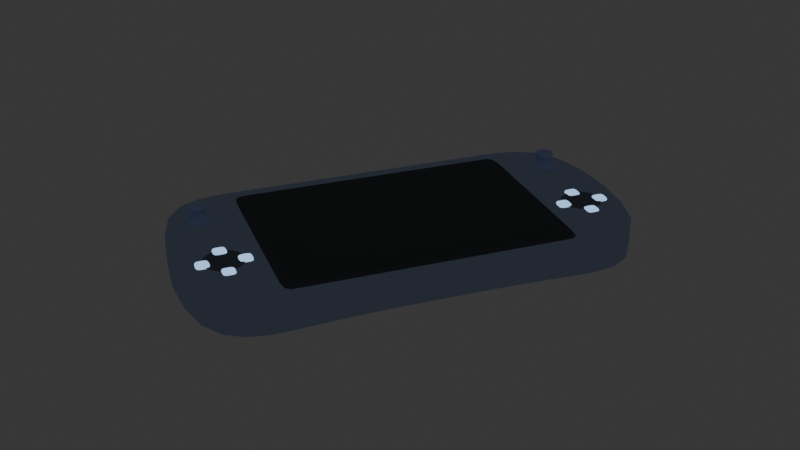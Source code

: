 # Source: gameconsole.blend  (saved by Blender 3.1.7; exported with 4.5.12 LTS)
import bpy
from mathutils import Matrix  # noqa: F401  (used for matrix-valued properties, if any)

bpy.ops.wm.read_factory_settings(use_empty=True)
scene = bpy.context.scene
scene.name = 'Scene'

# ---- collections
col_handheldgameconsole = bpy.data.collections.new('HandheldGameConsole'); scene.collection.children.link(col_handheldgameconsole)

# ---- materials (node trees are filled in below, after node groups)
mat_material_069 = bpy.data.materials.new('Material.069')
mat_material_069.use_transparent_shadow = False
mat_material_074 = bpy.data.materials.new('Material.074')
mat_material_074.use_transparent_shadow = False
mat_material_075 = bpy.data.materials.new('Material.075')
mat_material_075.use_transparent_shadow = False
mat_material_076 = bpy.data.materials.new('Material.076')
mat_material_076.use_transparent_shadow = False
mat_material_078 = bpy.data.materials.new('Material.078')
mat_material_078.use_transparent_shadow = False
mat_material_079 = bpy.data.materials.new('Material.079')
mat_material_079.use_transparent_shadow = False

# ---- material node trees
mat_material_069.use_nodes = True; mat_material_069.node_tree.nodes.clear()
_N = mat_material_069.node_tree.nodes; _L = mat_material_069.node_tree.links
n0 = _N.new('ShaderNodeOutputMaterial'); n0.name = 'Material Output'; n0.location = (300, 300)
n1 = _N.new('ShaderNodeEmission'); n1.name = 'Emission'; n1.location = (10, 300)
n1.inputs[0].default_value = (0.01521, 0.02029, 0.02843, 1.0)
_L.new(n1.outputs[0], n0.inputs[0])
n0.is_active_output = True
mat_material_074.use_nodes = True; mat_material_074.node_tree.nodes.clear()
_N = mat_material_074.node_tree.nodes; _L = mat_material_074.node_tree.links
n0 = _N.new('ShaderNodeBsdfPrincipled'); n0.name = 'Principled BSDF'; n0.location = (10, 300)
n0.distribution = 'GGX'
n0.subsurface_method = 'BURLEY'
n0.inputs[0].default_value = (0.04065, 0.04065, 0.04065, 1.0)
n0.inputs[3].default_value = 1.45
n0.inputs[8].default_value = 1.0
n0.inputs[10].default_value = 0.7992
n0.inputs[27].default_value = (0.0, 0.0, 0.0, 1.0)
n0.inputs[28].default_value = 1.0
n1 = _N.new('ShaderNodeOutputMaterial'); n1.name = 'Material Output'; n1.location = (300, 300)
_L.new(n0.outputs[0], n1.inputs[0])
n1.is_active_output = True
mat_material_075.use_nodes = True; mat_material_075.node_tree.nodes.clear()
_N = mat_material_075.node_tree.nodes; _L = mat_material_075.node_tree.links
n0 = _N.new('ShaderNodeOutputMaterial'); n0.name = 'Material Output'; n0.location = (300, 300)
n1 = _N.new('ShaderNodeEmission'); n1.name = 'Emission'; n1.location = (10, 300)
n1.inputs[0].default_value = (0.002428, 0.003035, 0.003677, 1.0)
_L.new(n1.outputs[0], n0.inputs[0])
n0.is_active_output = True
mat_material_076.use_nodes = True; mat_material_076.node_tree.nodes.clear()
_N = mat_material_076.node_tree.nodes; _L = mat_material_076.node_tree.links
n0 = _N.new('ShaderNodeOutputMaterial'); n0.name = 'Material Output'; n0.location = (300, 300)
n1 = _N.new('ShaderNodeBsdfPrincipled'); n1.name = 'Principled BSDF'; n1.location = (10, 300)
n1.distribution = 'GGX'
n1.subsurface_method = 'BURLEY'
n1.inputs[0].default_value = (0.4508, 0.6584, 1.0, 1.0)
n1.inputs[2].default_value = 1.0
n1.inputs[3].default_value = 1.45
n1.inputs[27].default_value = (0.0, 0.0, 0.0, 1.0)
n1.inputs[28].default_value = 1.0
_L.new(n1.outputs[0], n0.inputs[0])
n0.is_active_output = True
mat_material_078.use_nodes = True; mat_material_078.node_tree.nodes.clear()
_N = mat_material_078.node_tree.nodes; _L = mat_material_078.node_tree.links
n0 = _N.new('ShaderNodeOutputMaterial'); n0.name = 'Material Output'; n0.location = (300, 300)
n1 = _N.new('ShaderNodeEmission'); n1.name = 'Emission'; n1.location = (10, 300)
n1.inputs[0].default_value = (0.4508, 0.6584, 1.0, 1.0)
_L.new(n1.outputs[0], n0.inputs[0])
n0.is_active_output = True
mat_material_079.use_nodes = True; mat_material_079.node_tree.nodes.clear()
_N = mat_material_079.node_tree.nodes; _L = mat_material_079.node_tree.links
n0 = _N.new('ShaderNodeOutputMaterial'); n0.name = 'Material Output'; n0.location = (300, 300)
n1 = _N.new('ShaderNodeEmission'); n1.name = 'Emission'; n1.location = (10, 300)
n1.inputs[0].default_value = (0.005391, 0.007303, 0.009557, 1.0)
_L.new(n1.outputs[0], n0.inputs[0])
n0.is_active_output = True

# ---- world
world_world = bpy.data.worlds.new('World'); scene.world = world_world
world_world.use_nodes = True; world_world.node_tree.nodes.clear()
_N = world_world.node_tree.nodes; _L = world_world.node_tree.links
n0 = _N.new('ShaderNodeOutputWorld'); n0.name = 'World Output'; n0.location = (300, 300)
n1 = _N.new('ShaderNodeBackground'); n1.name = 'Background'; n1.location = (10, 300)
n1.inputs[0].default_value = (0.0331, 0.0331, 0.0331, 1.0)
_L.new(n1.outputs[0], n0.inputs[0])
n0.is_active_output = True
world_world.color = (0.05088, 0.05088, 0.05088)
world_world.use_sun_shadow = False
world_world.sun_shadow_jitter_overblur = 0.0

# ---- meshes
me_cube_052 = bpy.data.meshes.new('Cube.052')
me_cube_052.from_pydata([(-0.0492, -0.07148, 0.009328), (-0.05721, -0.1143, -0.00818), (-0.0492, 0.07128, 0.009328), (-0.05721, 0.1143, -0.00818), (0.03002, -0.08078, 0.009328), (0.05721, -0.1143, -0.00818), (0.01035, 0.08947, 0.009328), (0.05721, 0.1143, -0.00818), (-0.03703, 0.09974, 0.009328), (-0.03726, -0.09976, 0.009328), (-0.02224, 0.09974, 0.009328), (-0.02381, -0.09976, 0.009328), (-0.05721, -0.1143, 0.008788), (-0.05721, 0.1143, 0.008788), (0.05721, 0.1143, 0.008788), (0.05721, -0.1143, 0.008788), (-0.05721, -0.1143, -0.007401), (-0.05721, 0.1143, -0.007401), (0.05721, 0.1143, -0.007401), (0.05721, -0.1143, -0.007401), (-0.05721, 0.04571, 0.009328), (-0.05721, 0.04571, -0.006), (0.05721, 0.04571, 0.009328), (0.05721, 0.04571, -0.006), (-0.0492, 0.02845, 0.009328), (0.0492, 0.02845, 0.009328), (0.05721, 0.04571, 0.008788), (-0.05721, 0.04571, 0.008788), (0.05721, 0.04571, -0.00522), (-0.05721, 0.04571, -0.00522), (-0.05721, -0.0423, 0.009328), (0.05721, -0.0423, -0.005582), (-0.0492, -0.02651, 0.009328), (0.05721, -0.0423, 0.008788), (0.05721, -0.0423, -0.004802), (-0.05721, -0.0423, -0.005582), (0.05721, -0.0423, 0.009328), (0.0492, -0.02651, 0.009328), (-0.05721, -0.0423, 0.008788), (-0.05721, -0.0423, -0.004802), (-0.05721, 0.06286, -0.007249), (0.05721, 0.06285, 0.009328), (0.0492, 0.03916, 0.009328), (-0.05721, 0.06285, 0.008788), (-0.05721, 0.06286, -0.006469), (-0.05721, 0.06285, 0.009328), (0.05721, 0.06286, -0.007249), (-0.0492, 0.03916, 0.009328), (0.05721, 0.06285, 0.008788), (0.05721, 0.06286, -0.006469), (-0.05721, -0.0675, 0.009328), (0.05721, -0.0675, -0.007807), (-0.0492, -0.04225, 0.009328), (0.05721, -0.0675, 0.008788), (0.05721, -0.0675, -0.007027), (-0.05721, -0.0675, -0.007807), (0.05721, -0.0675, 0.009328), (0.0492, -0.04225, 0.009328), (-0.05721, -0.0675, 0.008788), (-0.05721, -0.0675, -0.007027), (0.01035, 0.0959, 0.009328), (-0.05721, 0.1143, 0.009328), (-0.05721, -0.1143, 0.009328), (0.03001, -0.1027, 0.009328), (-0.02226, 0.08583, 0.009328), (-0.03711, 0.08583, 0.009328), (-0.02357, -0.08603, 0.009328), (-0.03712, -0.08603, 0.009328), (0.05721, 0.1143, 0.009328), (0.05721, -0.1143, 0.009328), (0.0492, 0.07128, 0.009328), (0.0492, -0.07148, 0.009328), (-0.01478, 0.0959, 0.009328), (-0.01479, 0.08947, 0.009328), (0.00559, -0.1027, 0.009328), (0.005615, -0.08078, 0.009328), (0.005602, -0.09176, 0.009328), (0.03002, -0.09176, 0.009328), (0.0178, -0.1027, 0.009328), (0.01782, -0.08078, 0.009328), (0.005609, -0.08627, 0.009328), (0.03002, -0.08627, 0.009328), (0.0239, -0.1027, 0.009328), (0.01172, -0.08078, 0.009328), (0.005596, -0.09724, 0.009328), (0.03001, -0.09724, 0.009328), (0.01169, -0.1027, 0.009328), (0.02392, -0.08078, 0.009328), (0.005612, -0.08353, 0.009328), (0.03002, -0.08353, 0.009328), (0.02696, -0.1027, 0.009328), (0.008666, -0.08078, 0.009328), (0.005599, -0.0945, 0.009328), (0.03002, -0.0945, 0.009328), (0.01475, -0.1027, 0.009328), (0.02087, -0.08078, 0.009328), (0.005605, -0.08901, 0.009328), (0.03002, -0.08901, 0.009328), (0.02085, -0.1027, 0.009328), (0.01477, -0.08078, 0.009328), (0.005593, -0.09999, 0.009328), (0.03001, -0.09999, 0.009328), (0.008642, -0.1027, 0.009328), (0.02697, -0.08078, 0.009328)], [], [(44, 17, 3, 40), (17, 18, 7, 3), (54, 19, 5, 51), (19, 16, 1, 5), (51, 5, 1, 55), (52, 50, 62, 0), (42, 41, 68, 70), (69, 62, 12, 15), (56, 69, 15, 53), (61, 68, 14, 13), (45, 61, 13, 43), (15, 12, 16, 19), (53, 15, 19, 54), (13, 14, 18, 17), (43, 13, 17, 44), (38, 27, 29, 39), (48, 26, 28, 49), (30, 20, 27, 38), (41, 22, 26, 48), (37, 36, 22, 25), (47, 45, 20, 24), (46, 23, 21, 40), (49, 28, 23, 46), (39, 29, 21, 35), (59, 39, 35, 55), (57, 56, 36, 37), (50, 30, 38, 58), (58, 38, 39, 59), (26, 33, 34, 28), (22, 36, 33, 26), (24, 20, 30, 32), (23, 31, 35, 21), (28, 34, 31, 23), (18, 49, 46, 7), (7, 46, 40, 3), (2, 61, 45, 47), (68, 41, 48, 14), (14, 48, 49, 18), (27, 43, 44, 29), (20, 45, 43, 27), (25, 22, 41, 42), (29, 44, 40, 21), (12, 58, 59, 16), (62, 50, 58, 12), (71, 69, 56, 57), (16, 59, 55, 1), (33, 53, 54, 34), (36, 56, 53, 33), (32, 30, 50, 52), (31, 51, 55, 35), (34, 54, 51, 31), (10, 68, 61, 8), (9, 62, 69, 11), (65, 2, 70, 64), (66, 71, 0, 67), (8, 61, 2, 65), (67, 0, 62, 9), (73, 6, 60, 72), (6, 70, 68, 60), (63, 69, 71, 4, 89, 81, 97, 77, 93, 85, 101), (72, 10, 64, 73), (75, 66, 11, 74, 100, 84, 92, 76, 96, 80, 88), (60, 68, 10, 72), (74, 11, 69, 63, 90, 82, 98, 78, 94, 86, 102), (73, 64, 70, 6), (4, 71, 66, 75, 91, 83, 99, 79, 95, 87, 103), (75, 88, 80, 96, 76, 92, 84, 100, 74, 102, 86, 94, 78, 98, 82, 90, 63, 101, 85, 93, 77, 97, 81, 89, 4, 103, 87, 95, 79, 99, 83, 91)])
_uv = me_cube_052.uv_layers.new(name='UVMap')
_uv.uv.foreach_set('vector', [0.6195, 0.1937, 0.6195, 0.25, 0.625, 0.25, 0.625, 0.1938, 0.6195, 0.25, 0.6195, 0.5, 0.625, 0.5, 0.625, 0.25, 0.6195, 0.6988, 0.6195, 0.75, 0.625, 0.75, 0.625, 0.6988, 0.6195, 0.75, 0.6195, 1.0, 0.625, 1.0, 0.625, 0.75, 0.625, 0.6988, 0.625, 0.75, 0.875, 0.75, 0.875, 0.6988, 0.1477, 0.6922, 0.125, 0.6944, 0.125, 0.75, 0.1477, 0.7386, 0.3523, 0.5623, 0.375, 0.5599, 0.375, 0.5, 0.3523, 0.5114, 0.375, 0.75, 0.375, 1.0, 0.3788, 1.0, 0.3788, 0.75, 0.375, 0.6966, 0.375, 0.75, 0.3788, 0.75, 0.3788, 0.6988, 0.375, 0.25, 0.375, 0.5, 0.3788, 0.5, 0.3788, 0.25, 0.375, 0.1938, 0.375, 0.25, 0.3788, 0.25, 0.3788, 0.1938, 0.3788, 0.75, 0.3788, 1.0, 0.6195, 1.0, 0.6195, 0.75, 0.3788, 0.6988, 0.3788, 0.75, 0.6195, 0.75, 0.6195, 0.6988, 0.3788, 0.25, 0.3788, 0.5, 0.6195, 0.5, 0.6195, 0.25, 0.3788, 0.1938, 0.3788, 0.25, 0.6195, 0.25, 0.6195, 0.1937, 0.3788, 0.07875, 0.3788, 0.175, 0.6195, 0.175, 0.6195, 0.07875, 0.3788, 0.5562, 0.3788, 0.575, 0.6195, 0.575, 0.6195, 0.5562, 0.375, 0.07875, 0.375, 0.175, 0.3788, 0.175, 0.3788, 0.07875, 0.375, 0.5599, 0.375, 0.575, 0.3788, 0.575, 0.3788, 0.5562, 0.3522, 0.667, 0.375, 0.6712, 0.375, 0.575, 0.3523, 0.5796, 0.1477, 0.5623, 0.125, 0.5635, 0.125, 0.575, 0.1477, 0.5796, 0.625, 0.5563, 0.625, 0.575, 0.875, 0.575, 0.875, 0.5562, 0.6195, 0.5562, 0.6195, 0.575, 0.625, 0.575, 0.625, 0.5563, 0.6195, 0.07875, 0.6195, 0.175, 0.625, 0.175, 0.625, 0.07875, 0.6195, 0.05119, 0.6195, 0.07875, 0.625, 0.07875, 0.625, 0.05119, 0.3523, 0.6922, 0.375, 0.6966, 0.375, 0.6712, 0.3522, 0.667, 0.375, 0.05119, 0.375, 0.07875, 0.3788, 0.07875, 0.3788, 0.05119, 0.3788, 0.05119, 0.3788, 0.07875, 0.6195, 0.07875, 0.6195, 0.05119, 0.3788, 0.575, 0.3788, 0.6712, 0.6195, 0.6712, 0.6195, 0.575, 0.375, 0.575, 0.375, 0.6712, 0.3788, 0.6712, 0.3788, 0.575, 0.1477, 0.5796, 0.125, 0.575, 0.125, 0.6712, 0.1477, 0.667, 0.625, 0.575, 0.625, 0.6712, 0.875, 0.6712, 0.875, 0.575, 0.6195, 0.575, 0.6195, 0.6712, 0.625, 0.6712, 0.625, 0.575, 0.6195, 0.5, 0.6195, 0.5562, 0.625, 0.5563, 0.625, 0.5, 0.625, 0.5, 0.625, 0.5563, 0.875, 0.5562, 0.875, 0.5, 0.1477, 0.5114, 0.125, 0.5, 0.125, 0.5635, 0.1477, 0.5623, 0.375, 0.5, 0.375, 0.5599, 0.3788, 0.5562, 0.3788, 0.5, 0.3788, 0.5, 0.3788, 0.5562, 0.6195, 0.5562, 0.6195, 0.5, 0.3788, 0.175, 0.3788, 0.1938, 0.6195, 0.1937, 0.6195, 0.175, 0.375, 0.175, 0.375, 0.1938, 0.3788, 0.1938, 0.3788, 0.175, 0.3523, 0.5796, 0.375, 0.575, 0.375, 0.5599, 0.3523, 0.5623, 0.6195, 0.175, 0.6195, 0.1937, 0.625, 0.1938, 0.625, 0.175, 0.3788, 0.0, 0.3788, 0.05119, 0.6195, 0.05119, 0.6195, 0.0, 0.375, 0.0, 0.375, 0.05119, 0.3788, 0.05119, 0.3788, 0.0, 0.3522, 0.7386, 0.375, 0.75, 0.375, 0.6966, 0.3523, 0.6922, 0.6195, 0.0, 0.6195, 0.05119, 0.625, 0.05119, 0.625, 0.0, 0.3788, 0.6712, 0.3788, 0.6988, 0.6195, 0.6988, 0.6195, 0.6712, 0.375, 0.6712, 0.375, 0.6966, 0.3788, 0.6988, 0.3788, 0.6712, 0.1477, 0.667, 0.125, 0.6712, 0.125, 0.6944, 0.1477, 0.6922, 0.625, 0.6712, 0.625, 0.6988, 0.875, 0.6988, 0.875, 0.6712, 0.6195, 0.6712, 0.6195, 0.6988, 0.625, 0.6988, 0.625, 0.6712, 0.1987, 0.5039, 0.375, 0.5, 0.125, 0.5, 0.1645, 0.5039, 0.1646, 0.7461, 0.125, 0.75, 0.375, 0.75, 0.1987, 0.7461, 0.1715, 0.5075, 0.1477, 0.5114, 0.3523, 0.5114, 0.2029, 0.5075, 0.2029, 0.7425, 0.3522, 0.7386, 0.1477, 0.7386, 0.1715, 0.7425, 0.1645, 0.5039, 0.125, 0.5, 0.1477, 0.5114, 0.1715, 0.5075, 0.1715, 0.7425, 0.1477, 0.7386, 0.125, 0.75, 0.1646, 0.7461, 0.2171, 0.5059, 0.2685, 0.5072, 0.2737, 0.5042, 0.2167, 0.5055, 0.2685, 0.5072, 0.3523, 0.5114, 0.375, 0.5, 0.2737, 0.5042, 0.3035, 0.7458, 0.375, 0.75, 0.3522, 0.7386, 0.3005, 0.7427, 0.3009, 0.7431, 0.3013, 0.7435, 0.3016, 0.7439, 0.302, 0.7443, 0.3024, 0.7447, 0.3028, 0.7451, 0.3031, 0.7455, 0.2167, 0.5055, 0.1987, 0.5039, 0.2029, 0.5075, 0.2171, 0.5059, 0.2513, 0.7432, 0.2029, 0.7425, 0.1987, 0.7461, 0.2547, 0.7453, 0.2542, 0.7451, 0.2538, 0.7448, 0.2534, 0.7445, 0.253, 0.7443, 0.2526, 0.744, 0.2521, 0.7438, 0.2517, 0.7435, 0.2737, 0.5042, 0.375, 0.5, 0.1987, 0.5039, 0.2167, 0.5055, 0.2547, 0.7453, 0.1987, 0.7461, 0.375, 0.75, 0.3035, 0.7458, 0.2974, 0.7458, 0.2913, 0.7457, 0.2852, 0.7457, 0.2791, 0.7456, 0.273, 0.7455, 0.2669, 0.7455, 0.2608, 0.7454, 0.2171, 0.5059, 0.2029, 0.5075, 0.3523, 0.5114, 0.2685, 0.5072, 0.3005, 0.7427, 0.3522, 0.7386, 0.2029, 0.7425, 0.2513, 0.7432, 0.2574, 0.7432, 0.2636, 0.7431, 0.2697, 0.743, 0.2759, 0.743, 0.282, 0.7429, 0.2882, 0.7428, 0.2943, 0.7428, 0.2513, 0.7432, 0.2517, 0.7435, 0.2521, 0.7438, 0.2526, 0.744, 0.253, 0.7443, 0.2534, 0.7445, 0.2538, 0.7448, 0.2542, 0.7451, 0.2547, 0.7453, 0.2608, 0.7454, 0.2669, 0.7455, 0.273, 0.7455, 0.2791, 0.7456, 0.2852, 0.7457, 0.2913, 0.7457, 0.2974, 0.7458, 0.3035, 0.7458, 0.3031, 0.7455, 0.3028, 0.7451, 0.3024, 0.7447, 0.302, 0.7443, 0.3016, 0.7439, 0.3013, 0.7435, 0.3009, 0.7431, 0.3005, 0.7427, 0.2943, 0.7428, 0.2882, 0.7428, 0.282, 0.7429, 0.2759, 0.743, 0.2697, 0.743, 0.2636, 0.7431, 0.2574, 0.7432])
me_cube_052.materials.append(mat_material_069)
me_cube_052.use_remesh_fix_poles = True
me_cube_052.use_remesh_preserve_attributes = False
me_cube_052.use_mirror_vertex_groups = False
me_cube_052.update()
me_cube_053 = bpy.data.meshes.new('Cube.053')
me_cube_053.from_pydata([(-0.0492, -0.07147, 0.003919), (-0.0492, 0.07129, 0.003919), (0.0492, -0.07147, 0.003919), (0.0492, 0.07129, 0.003919), (0.0492, 0.07129, 0.003919), (-0.0492, 0.07129, 0.003919), (-0.0492, -0.07147, 0.003919), (0.0492, -0.07147, 0.003919), (-0.04436, 0.06645, 0.003919), (-0.04436, 0.02846, 0.003919), (0.04436, -0.0265, 0.003919), (0.04436, 0.02846, 0.003919), (-0.04436, -0.0265, 0.003919), (0.04436, -0.06663, 0.003919), (0.04436, 0.06645, 0.003919), (-0.04436, -0.06663, 0.003919), (-0.04436, 0.06645, 0.003919), (0.04436, 0.06645, 0.003919), (0.04436, -0.06663, 0.003919), (-0.04436, -0.06663, 0.003919)], [], [(6, 7, 2, 0), (16, 17, 11, 9), (9, 11, 10, 12), (1, 3, 4, 5), (19, 18, 13, 15), (8, 14, 17, 16), (12, 10, 18, 19)])
_uv = me_cube_053.uv_layers.new(name='UVMap')
_uv.uv.foreach_set('vector', [0.1477, 0.7386, 0.3523, 0.7386, 0.3523, 0.7386, 0.1477, 0.7386, 0.1578, 0.5191, 0.3422, 0.5191, 0.3422, 0.5796, 0.1578, 0.5796, 0.1578, 0.5796, 0.3422, 0.5796, 0.3422, 0.667, 0.1578, 0.667, 0.1477, 0.5114, 0.3523, 0.5114, 0.3523, 0.5114, 0.1477, 0.5114, 0.1578, 0.7309, 0.3422, 0.7309, 0.3422, 0.7309, 0.1578, 0.7309, 0.1578, 0.5191, 0.3422, 0.5191, 0.3422, 0.5191, 0.1578, 0.5191, 0.1578, 0.667, 0.3422, 0.667, 0.3422, 0.7309, 0.1578, 0.7309])
me_cube_053.materials.append(mat_material_074)
me_cube_053.use_remesh_fix_poles = True
me_cube_053.use_remesh_preserve_attributes = False
me_cube_053.use_mirror_vertex_groups = False
me_cube_053.update()
me_cube_054 = bpy.data.meshes.new('Cube.054')
me_cube_054.from_pydata([(-0.0492, 0.02846, 0.003919), (0.0492, 0.02846, 0.003919), (-0.0492, -0.0265, 0.003919), (0.0492, -0.0265, 0.003919), (0.0492, 0.07129, 0.003919), (-0.0492, 0.07129, 0.003919), (-0.0492, -0.07147, 0.003919), (0.0492, -0.07147, 0.003919), (-0.04436, 0.06645, 0.003919), (-0.04436, 0.02846, 0.003919), (0.04436, -0.0265, 0.003919), (0.04436, 0.02846, 0.003919), (-0.04436, -0.0265, 0.003919), (0.04436, -0.06663, 0.003919), (0.04436, 0.06645, 0.003919), (-0.04436, -0.06663, 0.003919), (-0.04436, 0.06645, 0.003919), (-0.0492, 0.07129, 0.003919), (0.04436, 0.06645, 0.003919), (0.0492, 0.07129, 0.003919), (0.04436, -0.06663, 0.003919), (0.0492, -0.07147, 0.003919), (-0.04436, -0.06663, 0.003919), (-0.0492, -0.07147, 0.003919)], [], [(16, 9, 0, 17), (10, 11, 1, 3), (9, 12, 2, 0), (20, 10, 3, 21), (18, 14, 4, 19), (14, 8, 5, 4), (22, 15, 6, 23), (15, 13, 7, 6), (8, 16, 17, 5), (11, 18, 19, 1), (13, 20, 21, 7), (12, 22, 23, 2)])
_uv = me_cube_054.uv_layers.new(name='UVMap')
_uv.uv.foreach_set('vector', [0.1578, 0.5191, 0.1578, 0.5796, 0.1477, 0.5796, 0.1477, 0.5114, 0.3422, 0.667, 0.3422, 0.5796, 0.3523, 0.5796, 0.3523, 0.667, 0.1578, 0.5796, 0.1578, 0.667, 0.1477, 0.667, 0.1477, 0.5796, 0.3422, 0.7309, 0.3422, 0.667, 0.3523, 0.667, 0.3523, 0.7386, 0.3422, 0.5191, 0.3422, 0.5191, 0.3523, 0.5114, 0.3523, 0.5114, 0.3422, 0.5191, 0.1578, 0.5191, 0.1477, 0.5114, 0.3523, 0.5114, 0.1578, 0.7309, 0.1578, 0.7309, 0.1477, 0.7386, 0.1477, 0.7386, 0.1578, 0.7309, 0.3422, 0.7309, 0.3523, 0.7386, 0.1477, 0.7386, 0.1578, 0.5191, 0.1578, 0.5191, 0.1477, 0.5114, 0.1477, 0.5114, 0.3422, 0.5796, 0.3422, 0.5191, 0.3523, 0.5114, 0.3523, 0.5796, 0.3422, 0.7309, 0.3422, 0.7309, 0.3523, 0.7386, 0.3523, 0.7386, 0.1578, 0.667, 0.1578, 0.7309, 0.1477, 0.7386, 0.1477, 0.667])
me_cube_054.materials.append(mat_material_075)
me_cube_054.use_remesh_fix_poles = True
me_cube_054.use_remesh_preserve_attributes = False
me_cube_054.use_mirror_vertex_groups = False
me_cube_054.update()
me_cube_055 = bpy.data.meshes.new('Cube.055')
me_cube_055.from_pydata([(-0.03786, 0.1004, 0.008895), (-0.03785, -0.1004, 0.008895), (-0.0223, 0.1004, 0.008895), (-0.0223, -0.1004, 0.008895), (-0.0223, 0.08513, 0.008895), (-0.03786, 0.08513, 0.008895), (-0.0223, -0.08534, 0.008895), (-0.03785, -0.08534, 0.008895), (-0.03786, 0.1004, 0.008895), (-0.03785, -0.1004, 0.008895), (-0.0223, 0.1004, 0.008895), (-0.0223, -0.1004, 0.008895), (-0.0223, 0.08513, 0.008895), (-0.03786, 0.08513, 0.008895), (-0.0223, -0.08534, 0.008895), (-0.03785, -0.08534, 0.008895), (-0.03786, 0.1004, 0.02057), (-0.03785, -0.1004, 0.02057), (-0.0223, 0.1004, 0.02057), (-0.0223, -0.1004, 0.02057), (-0.0223, 0.08513, 0.02057), (-0.03786, 0.08513, 0.02057), (-0.0223, -0.08534, 0.02057), (-0.03785, -0.08534, 0.02057), (-0.02721, -0.09591, 0.01555), (-0.02705, -0.08987, 0.01555), (-0.03359, -0.08987, 0.01555), (-0.03382, -0.09591, 0.01555), (-0.03359, 0.08972, 0.01555), (-0.02705, 0.08972, 0.01555), (-0.02705, 0.09584, 0.01555), (-0.03361, 0.09584, 0.01555), (-0.02721, -0.09591, 0.01587), (-0.03359, -0.08987, 0.01587), (-0.02705, -0.08987, 0.01587), (-0.03382, -0.09591, 0.01587), (-0.03359, 0.08972, 0.01587), (-0.03361, 0.09584, 0.01587), (-0.02705, 0.08972, 0.01587), (-0.02705, 0.09584, 0.01587), (-0.0223, 0.08529, 0.01222), (-0.0223, 0.1003, 0.01222), (-0.03786, 0.08529, 0.01222), (-0.03786, 0.1003, 0.01222), (-0.0223, -0.0855, 0.01222), (-0.03785, -0.1003, 0.01222), (-0.0223, -0.1003, 0.01222), (-0.03785, -0.0855, 0.01222)], [], [(3, 11, 9, 1), (1, 9, 15, 7), (34, 22, 19, 32), (38, 20, 21, 36), (2, 10, 12, 4), (5, 13, 8, 0), (7, 15, 14, 6), (4, 12, 13, 5), (0, 8, 10, 2), (6, 14, 11, 3), (20, 18, 16, 21), (23, 17, 19, 22), (35, 17, 23, 33), (32, 19, 17, 35), (33, 23, 22, 34), (39, 18, 20, 38), (36, 21, 16, 37), (37, 16, 18, 39), (47, 26, 25, 44), (46, 24, 27, 45), (45, 27, 26, 47), (44, 25, 24, 46), (43, 31, 30, 41), (42, 28, 31, 43), (41, 30, 29, 40), (40, 29, 28, 42), (26, 33, 34, 25), (24, 32, 35, 27), (27, 35, 33, 26), (25, 34, 32, 24), (31, 37, 39, 30), (28, 36, 37, 31), (30, 39, 38, 29), (29, 38, 36, 28), (12, 40, 42, 13), (10, 41, 40, 12), (13, 42, 43, 8), (8, 43, 41, 10), (14, 44, 46, 11), (9, 45, 47, 15), (11, 46, 45, 9), (15, 47, 44, 14), (15, 14, 11, 9), (12, 13, 8, 10)])
me_cube_055.polygons.foreach_set('use_smooth', [0, 0, 0, 0, 0, 0, 0, 0, 0, 0, 1, 1, 0, 0, 0, 0, 0, 0, 0, 0, 0, 0, 0, 0, 0, 0, 0, 0, 0, 0, 0, 0, 0, 0, 0, 0, 0, 0, 0, 0, 0, 0, 0, 0])
_uv = me_cube_055.uv_layers.new(name='UVMap')
_uv.uv.foreach_set('vector', [0.1987, 0.7461, 0.1987, 0.7461, 0.1646, 0.7461, 0.1646, 0.7461, 0.1646, 0.7461, 0.1646, 0.7461, 0.1715, 0.7425, 0.1715, 0.7425, 0.2029, 0.7425, 0.2029, 0.7425, 0.1987, 0.7461, 0.1987, 0.7461, 0.2029, 0.5075, 0.2029, 0.5075, 0.1715, 0.5075, 0.1715, 0.5075, 0.1987, 0.5039, 0.1987, 0.5039, 0.2029, 0.5075, 0.2029, 0.5075, 0.1715, 0.5075, 0.1715, 0.5075, 0.1645, 0.5039, 0.1645, 0.5039, 0.1715, 0.7425, 0.1715, 0.7425, 0.2029, 0.7425, 0.2029, 0.7425, 0.2029, 0.5075, 0.2029, 0.5075, 0.1715, 0.5075, 0.1715, 0.5075, 0.1645, 0.5039, 0.1645, 0.5039, 0.1987, 0.5039, 0.1987, 0.5039, 0.2029, 0.7425, 0.2029, 0.7425, 0.1987, 0.7461, 0.1987, 0.7461, 0.2029, 0.5075, 0.1987, 0.5039, 0.1645, 0.5039, 0.1715, 0.5075, 0.1715, 0.7425, 0.1646, 0.7461, 0.1987, 0.7461, 0.2029, 0.7425, 0.1646, 0.7461, 0.1646, 0.7461, 0.1715, 0.7425, 0.1715, 0.7425, 0.1987, 0.7461, 0.1987, 0.7461, 0.1646, 0.7461, 0.1646, 0.7461, 0.1715, 0.7425, 0.1715, 0.7425, 0.2029, 0.7425, 0.2029, 0.7425, 0.1987, 0.5039, 0.1987, 0.5039, 0.2029, 0.5075, 0.2029, 0.5075, 0.1715, 0.5075, 0.1715, 0.5075, 0.1645, 0.5039, 0.1645, 0.5039, 0.1645, 0.5039, 0.1645, 0.5039, 0.1987, 0.5039, 0.1987, 0.5039, 0.1715, 0.7425, 0.1715, 0.7425, 0.2029, 0.7425, 0.2029, 0.7425, 0.1987, 0.7461, 0.1987, 0.7461, 0.1646, 0.7461, 0.1646, 0.7461, 0.1646, 0.7461, 0.1646, 0.7461, 0.1715, 0.7425, 0.1715, 0.7425, 0.2029, 0.7425, 0.2029, 0.7425, 0.1987, 0.7461, 0.1987, 0.7461, 0.1645, 0.5039, 0.1645, 0.5039, 0.1987, 0.5039, 0.1987, 0.5039, 0.1715, 0.5075, 0.1715, 0.5075, 0.1645, 0.5039, 0.1645, 0.5039, 0.1987, 0.5039, 0.1987, 0.5039, 0.2029, 0.5075, 0.2029, 0.5075, 0.2029, 0.5075, 0.2029, 0.5075, 0.1715, 0.5075, 0.1715, 0.5075, 0.1715, 0.7425, 0.1715, 0.7425, 0.2029, 0.7425, 0.2029, 0.7425, 0.1987, 0.7461, 0.1987, 0.7461, 0.1646, 0.7461, 0.1646, 0.7461, 0.1646, 0.7461, 0.1646, 0.7461, 0.1715, 0.7425, 0.1715, 0.7425, 0.2029, 0.7425, 0.2029, 0.7425, 0.1987, 0.7461, 0.1987, 0.7461, 0.1645, 0.5039, 0.1645, 0.5039, 0.1987, 0.5039, 0.1987, 0.5039, 0.1715, 0.5075, 0.1715, 0.5075, 0.1645, 0.5039, 0.1645, 0.5039, 0.1987, 0.5039, 0.1987, 0.5039, 0.2029, 0.5075, 0.2029, 0.5075, 0.2029, 0.5075, 0.2029, 0.5075, 0.1715, 0.5075, 0.1715, 0.5075, 0.2029, 0.5075, 0.2029, 0.5075, 0.1715, 0.5075, 0.1715, 0.5075, 0.1987, 0.5039, 0.1987, 0.5039, 0.2029, 0.5075, 0.2029, 0.5075, 0.1715, 0.5075, 0.1715, 0.5075, 0.1645, 0.5039, 0.1645, 0.5039, 0.1645, 0.5039, 0.1645, 0.5039, 0.1987, 0.5039, 0.1987, 0.5039, 0.2029, 0.7425, 0.2029, 0.7425, 0.1987, 0.7461, 0.1987, 0.7461, 0.1646, 0.7461, 0.1646, 0.7461, 0.1715, 0.7425, 0.1715, 0.7425, 0.1987, 0.7461, 0.1987, 0.7461, 0.1646, 0.7461, 0.1646, 0.7461, 0.1715, 0.7425, 0.1715, 0.7425, 0.2029, 0.7425, 0.2029, 0.7425, 0.0, 0.0, 0.0, 0.0, 0.0, 0.0, 0.0, 0.0, 0.0, 0.0, 0.0, 0.0, 0.0, 0.0, 0.0, 0.0])
me_cube_055.materials.append(mat_material_076)
me_cube_055.use_remesh_fix_poles = True
me_cube_055.use_remesh_preserve_attributes = False
me_cube_055.use_mirror_vertex_groups = False
me_cube_055.update()
me_cube_058 = bpy.data.meshes.new('Cube.058')
me_cube_058.from_pydata([(-0.01259, 1.451e-09, -0.0005339), (0.01427, 1.451e-09, -0.0005339), (0.0008282, -0.01328, -0.0005339), (0.0008504, 0.01328, -0.0005339), (0.007553, 1.451e-09, -0.0005339), (-0.005875, 1.451e-09, -0.0005339), (0.0008337, -0.00664, -0.0005339), (0.0008447, 0.00664, -0.0005339), (-0.01259, -0.00332, -0.0005339), (0.01427, -0.00332, -0.0005339), (-0.00253, -0.01328, -0.0005339), (0.004207, 0.01328, -0.0005339), (0.01091, 1.451e-09, -0.0005339), (0.0008309, -0.009959, -0.0005339), (-0.01259, 0.00332, -0.0005339), (0.01427, 0.00332, -0.0005339), (0.004186, -0.01328, -0.0005339), (-0.002506, 0.01328, -0.0005339), (-0.009232, 1.451e-09, -0.0005339), (0.0008475, 0.009959, -0.0005339), (-0.002512, 0.00664, -0.0005339), (-0.005872, 0.00332, -0.0005339), (-0.002524, -0.00664, -0.0005339), (-0.005878, -0.00332, -0.0005339), (0.004191, -0.00664, -0.0005339), (0.007551, -0.00332, -0.0005339), (0.004202, 0.00664, -0.0005339), (0.007556, 0.00332, -0.0005339), (0.004204, 0.009959, -0.0005339), (0.01091, 0.00332, -0.0005339), (0.004188, -0.009959, -0.0005339), (-0.009235, -0.00332, -0.0005339), (-0.002527, -0.009959, -0.0005339), (-0.009229, 0.00332, -0.0005339), (-0.002509, 0.009959, -0.0005339), (0.01091, -0.00332, -0.0005339), (-0.01259, 1.451e-09, 0.0008899), (0.01427, 1.451e-09, 0.0008899), (0.0008282, -0.01328, 0.0008899), (0.0008504, 0.01328, 0.0008899), (0.007553, 1.451e-09, 0.0008899), (-0.005875, 1.451e-09, 0.0008899), (0.0008337, -0.00664, 0.0008899), (0.0008447, 0.00664, 0.0008899), (-0.01259, -0.00332, 0.0008899), (0.01427, -0.00332, 0.0008899), (-0.00253, -0.01328, 0.0008899), (0.004207, 0.01328, 0.0008899), (0.01091, 1.451e-09, 0.0008899), (0.0008309, -0.009959, 0.0008899), (-0.01259, 0.00332, 0.0008899), (0.01427, 0.00332, 0.0008899), (0.004186, -0.01328, 0.0008899), (-0.002506, 0.01328, 0.0008899), (-0.009232, 1.451e-09, 0.0008899), (0.0008475, 0.009959, 0.0008899), (-0.002512, 0.00664, 0.0008899), (-0.005872, 0.00332, 0.0008899), (-0.002524, -0.00664, 0.0008899), (-0.005878, -0.00332, 0.0008899), (0.004191, -0.00664, 0.0008899), (0.007551, -0.00332, 0.0008899), (0.004202, 0.00664, 0.0008899), (0.007556, 0.00332, 0.0008899), (0.004204, 0.009959, 0.0008899), (0.01091, 0.00332, 0.0008899), (0.004188, -0.009959, 0.0008899), (-0.009235, -0.00332, 0.0008899), (-0.002527, -0.009959, 0.0008899), (-0.009229, 0.00332, 0.0008899), (-0.002509, 0.009959, 0.0008899), (0.01091, -0.00332, 0.0008899), (0.0008447, 0.00664, -0.0005339), (0.004202, 0.00664, -0.0005339), (0.004204, 0.009959, -0.0005339), (0.004207, 0.01328, -0.0005339), (-0.002509, 0.009959, -0.0005339), (-0.002512, 0.00664, -0.0005339), (0.0008504, 0.01328, -0.0005339), (-0.002506, 0.01328, -0.0005339), (-0.005875, 1.451e-09, -0.0005339), (-0.005872, 0.00332, -0.0005339), (-0.009229, 0.00332, -0.0005339), (-0.01259, 0.00332, -0.0005339), (-0.01259, 1.451e-09, -0.0005339), (-0.01259, -0.00332, -0.0005339), (-0.009235, -0.00332, -0.0005339), (-0.005878, -0.00332, -0.0005339), (0.0008337, -0.00664, -0.0005339), (-0.002524, -0.00664, -0.0005339), (-0.002527, -0.009959, -0.0005339), (-0.00253, -0.01328, -0.0005339), (0.0008282, -0.01328, -0.0005339), (0.004186, -0.01328, -0.0005339), (0.004188, -0.009959, -0.0005339), (0.004191, -0.00664, -0.0005339)], [], [(35, 9, 1, 12), (34, 19, 3, 17), (32, 13, 6, 22), (31, 23, 5, 18), (7, 26, 28, 19), (19, 28, 11, 3), (12, 1, 15, 29), (4, 12, 29, 27), (2, 16, 30, 13), (13, 30, 24, 6), (8, 31, 18, 0), (10, 2, 13, 32), (18, 5, 21, 33), (0, 18, 33, 14), (20, 7, 19, 34), (25, 35, 12, 4), (71, 48, 37, 45), (70, 53, 39, 55), (68, 58, 42, 49), (67, 54, 41, 59), (43, 55, 64, 62), (55, 39, 47, 64), (48, 65, 51, 37), (40, 63, 65, 48), (38, 49, 66, 52), (49, 42, 60, 66), (44, 36, 54, 67), (46, 68, 49, 38), (54, 69, 57, 41), (36, 50, 69, 54), (56, 70, 55, 43), (61, 40, 48, 71), (25, 4, 40, 61), (81, 80, 41, 57), (73, 72, 43, 62), (89, 88, 42, 58), (91, 90, 68, 46), (4, 27, 63, 40), (90, 89, 58, 68), (74, 73, 62, 64), (82, 81, 57, 69), (75, 74, 64, 47), (83, 82, 69, 50), (85, 84, 36, 44), (29, 15, 51, 65), (84, 83, 50, 36), (1, 9, 45, 37), (27, 29, 65, 63), (15, 1, 37, 51), (92, 91, 46, 38), (93, 92, 38, 52), (77, 76, 70, 56), (78, 75, 47, 39), (79, 78, 39, 53), (76, 79, 53, 70), (94, 93, 52, 66), (9, 35, 71, 45), (95, 94, 66, 60), (35, 25, 61, 71), (87, 86, 67, 59), (80, 87, 59, 41), (86, 85, 44, 67), (88, 95, 60, 42), (72, 77, 56, 43), (7, 20, 77, 72), (34, 17, 79, 76), (17, 3, 78, 79), (3, 11, 75, 78), (20, 34, 76, 77), (11, 28, 74, 75), (28, 26, 73, 74), (26, 7, 72, 73), (31, 8, 85, 86), (5, 23, 87, 80), (23, 31, 86, 87), (0, 14, 83, 84), (8, 0, 84, 85), (14, 33, 82, 83), (33, 21, 81, 82), (21, 5, 80, 81), (6, 24, 95, 88), (24, 30, 94, 95), (30, 16, 93, 94), (16, 2, 92, 93), (2, 10, 91, 92), (32, 22, 89, 90), (10, 32, 90, 91), (22, 6, 88, 89)])
_uv = me_cube_058.uv_layers.new(name='UVMap')
_uv.uv.foreach_set('vector', [0.2963, 0.7446, 0.3024, 0.7447, 0.302, 0.7443, 0.2959, 0.7443, 0.2702, 0.7433, 0.2763, 0.7433, 0.2759, 0.743, 0.2697, 0.743, 0.2726, 0.7452, 0.2787, 0.7453, 0.2783, 0.7449, 0.2722, 0.7449, 0.2595, 0.7446, 0.2656, 0.7446, 0.2652, 0.7443, 0.2591, 0.7443, 0.2767, 0.7436, 0.2828, 0.7436, 0.2824, 0.7432, 0.2763, 0.7433, 0.2763, 0.7433, 0.2824, 0.7432, 0.282, 0.7429, 0.2759, 0.743, 0.2959, 0.7443, 0.302, 0.7443, 0.3016, 0.7439, 0.2955, 0.7439, 0.2897, 0.7443, 0.2959, 0.7443, 0.2955, 0.7439, 0.2894, 0.7439, 0.2791, 0.7456, 0.2852, 0.7457, 0.2848, 0.7453, 0.2787, 0.7453, 0.2787, 0.7453, 0.2848, 0.7453, 0.2844, 0.745, 0.2783, 0.7449, 0.2534, 0.7445, 0.2595, 0.7446, 0.2591, 0.7443, 0.253, 0.7443, 0.273, 0.7455, 0.2791, 0.7456, 0.2787, 0.7453, 0.2726, 0.7452, 0.2591, 0.7443, 0.2652, 0.7443, 0.2648, 0.744, 0.2587, 0.744, 0.253, 0.7443, 0.2591, 0.7443, 0.2587, 0.744, 0.2526, 0.744, 0.2706, 0.7437, 0.2767, 0.7436, 0.2763, 0.7433, 0.2702, 0.7433, 0.2901, 0.7446, 0.2963, 0.7446, 0.2959, 0.7443, 0.2897, 0.7443, 0.2963, 0.7446, 0.2959, 0.7443, 0.302, 0.7443, 0.3024, 0.7447, 0.2702, 0.7433, 0.2697, 0.743, 0.2759, 0.743, 0.2763, 0.7433, 0.2726, 0.7452, 0.2722, 0.7449, 0.2783, 0.7449, 0.2787, 0.7453, 0.2595, 0.7446, 0.2591, 0.7443, 0.2652, 0.7443, 0.2656, 0.7446, 0.2767, 0.7436, 0.2763, 0.7433, 0.2824, 0.7432, 0.2828, 0.7436, 0.2763, 0.7433, 0.2759, 0.743, 0.282, 0.7429, 0.2824, 0.7432, 0.2959, 0.7443, 0.2955, 0.7439, 0.3016, 0.7439, 0.302, 0.7443, 0.2897, 0.7443, 0.2894, 0.7439, 0.2955, 0.7439, 0.2959, 0.7443, 0.2791, 0.7456, 0.2787, 0.7453, 0.2848, 0.7453, 0.2852, 0.7457, 0.2787, 0.7453, 0.2783, 0.7449, 0.2844, 0.745, 0.2848, 0.7453, 0.2534, 0.7445, 0.253, 0.7443, 0.2591, 0.7443, 0.2595, 0.7446, 0.273, 0.7455, 0.2726, 0.7452, 0.2787, 0.7453, 0.2791, 0.7456, 0.2591, 0.7443, 0.2587, 0.744, 0.2648, 0.744, 0.2652, 0.7443, 0.253, 0.7443, 0.2526, 0.744, 0.2587, 0.744, 0.2591, 0.7443, 0.2706, 0.7437, 0.2702, 0.7433, 0.2763, 0.7433, 0.2767, 0.7436, 0.2901, 0.7446, 0.2897, 0.7443, 0.2959, 0.7443, 0.2963, 0.7446, 0.2901, 0.7446, 0.2897, 0.7443, 0.2897, 0.7443, 0.2901, 0.7446, 0.2648, 0.744, 0.2652, 0.7443, 0.2652, 0.7443, 0.2648, 0.744, 0.2828, 0.7436, 0.2767, 0.7436, 0.2767, 0.7436, 0.2828, 0.7436, 0.2722, 0.7449, 0.2783, 0.7449, 0.2783, 0.7449, 0.2722, 0.7449, 0.273, 0.7455, 0.2726, 0.7452, 0.2726, 0.7452, 0.273, 0.7455, 0.2897, 0.7443, 0.2894, 0.7439, 0.2894, 0.7439, 0.2897, 0.7443, 0.2726, 0.7452, 0.2722, 0.7449, 0.2722, 0.7449, 0.2726, 0.7452, 0.2824, 0.7432, 0.2828, 0.7436, 0.2828, 0.7436, 0.2824, 0.7432, 0.2587, 0.744, 0.2648, 0.744, 0.2648, 0.744, 0.2587, 0.744, 0.282, 0.7429, 0.2824, 0.7432, 0.2824, 0.7432, 0.282, 0.7429, 0.2526, 0.744, 0.2587, 0.744, 0.2587, 0.744, 0.2526, 0.744, 0.2534, 0.7445, 0.253, 0.7443, 0.253, 0.7443, 0.2534, 0.7445, 0.2955, 0.7439, 0.3016, 0.7439, 0.3016, 0.7439, 0.2955, 0.7439, 0.253, 0.7443, 0.2526, 0.744, 0.2526, 0.744, 0.253, 0.7443, 0.302, 0.7443, 0.3024, 0.7447, 0.3024, 0.7447, 0.302, 0.7443, 0.2894, 0.7439, 0.2955, 0.7439, 0.2955, 0.7439, 0.2894, 0.7439, 0.3016, 0.7439, 0.302, 0.7443, 0.302, 0.7443, 0.3016, 0.7439, 0.2791, 0.7456, 0.273, 0.7455, 0.273, 0.7455, 0.2791, 0.7456, 0.2852, 0.7457, 0.2791, 0.7456, 0.2791, 0.7456, 0.2852, 0.7457, 0.2706, 0.7437, 0.2702, 0.7433, 0.2702, 0.7433, 0.2706, 0.7437, 0.2759, 0.743, 0.282, 0.7429, 0.282, 0.7429, 0.2759, 0.743, 0.2697, 0.743, 0.2759, 0.743, 0.2759, 0.743, 0.2697, 0.743, 0.2702, 0.7433, 0.2697, 0.743, 0.2697, 0.743, 0.2702, 0.7433, 0.2848, 0.7453, 0.2852, 0.7457, 0.2852, 0.7457, 0.2848, 0.7453, 0.3024, 0.7447, 0.2963, 0.7446, 0.2963, 0.7446, 0.3024, 0.7447, 0.2844, 0.745, 0.2848, 0.7453, 0.2848, 0.7453, 0.2844, 0.745, 0.2963, 0.7446, 0.2901, 0.7446, 0.2901, 0.7446, 0.2963, 0.7446, 0.2656, 0.7446, 0.2595, 0.7446, 0.2595, 0.7446, 0.2656, 0.7446, 0.2652, 0.7443, 0.2656, 0.7446, 0.2656, 0.7446, 0.2652, 0.7443, 0.2595, 0.7446, 0.2534, 0.7445, 0.2534, 0.7445, 0.2595, 0.7446, 0.2783, 0.7449, 0.2844, 0.745, 0.2844, 0.745, 0.2783, 0.7449, 0.2767, 0.7436, 0.2706, 0.7437, 0.2706, 0.7437, 0.2767, 0.7436, 0.2767, 0.7436, 0.2706, 0.7437, 0.2706, 0.7437, 0.2767, 0.7436, 0.2702, 0.7433, 0.2697, 0.743, 0.2697, 0.743, 0.2702, 0.7433, 0.2697, 0.743, 0.2759, 0.743, 0.2759, 0.743, 0.2697, 0.743, 0.2759, 0.743, 0.282, 0.7429, 0.282, 0.7429, 0.2759, 0.743, 0.2706, 0.7437, 0.2702, 0.7433, 0.2702, 0.7433, 0.2706, 0.7437, 0.282, 0.7429, 0.2824, 0.7432, 0.2824, 0.7432, 0.282, 0.7429, 0.2824, 0.7432, 0.2828, 0.7436, 0.2828, 0.7436, 0.2824, 0.7432, 0.2828, 0.7436, 0.2767, 0.7436, 0.2767, 0.7436, 0.2828, 0.7436, 0.2595, 0.7446, 0.2534, 0.7445, 0.2534, 0.7445, 0.2595, 0.7446, 0.2652, 0.7443, 0.2656, 0.7446, 0.2656, 0.7446, 0.2652, 0.7443, 0.2656, 0.7446, 0.2595, 0.7446, 0.2595, 0.7446, 0.2656, 0.7446, 0.253, 0.7443, 0.2526, 0.744, 0.2526, 0.744, 0.253, 0.7443, 0.2534, 0.7445, 0.253, 0.7443, 0.253, 0.7443, 0.2534, 0.7445, 0.2526, 0.744, 0.2587, 0.744, 0.2587, 0.744, 0.2526, 0.744, 0.2587, 0.744, 0.2648, 0.744, 0.2648, 0.744, 0.2587, 0.744, 0.2648, 0.744, 0.2652, 0.7443, 0.2652, 0.7443, 0.2648, 0.744, 0.2783, 0.7449, 0.2844, 0.745, 0.2844, 0.745, 0.2783, 0.7449, 0.2844, 0.745, 0.2848, 0.7453, 0.2848, 0.7453, 0.2844, 0.745, 0.2848, 0.7453, 0.2852, 0.7457, 0.2852, 0.7457, 0.2848, 0.7453, 0.2852, 0.7457, 0.2791, 0.7456, 0.2791, 0.7456, 0.2852, 0.7457, 0.2791, 0.7456, 0.273, 0.7455, 0.273, 0.7455, 0.2791, 0.7456, 0.2726, 0.7452, 0.2722, 0.7449, 0.2722, 0.7449, 0.2726, 0.7452, 0.273, 0.7455, 0.2726, 0.7452, 0.2726, 0.7452, 0.273, 0.7455, 0.2722, 0.7449, 0.2783, 0.7449, 0.2783, 0.7449, 0.2722, 0.7449])
me_cube_058.materials.append(mat_material_078)
me_cube_058.use_remesh_fix_poles = True
me_cube_058.use_remesh_preserve_attributes = False
me_cube_058.use_mirror_vertex_groups = False
me_cube_058.update()
me_cube_059 = bpy.data.meshes.new('Cube.059')
me_cube_059.from_pydata([(-0.01144, 0.0, -0.0004854), (0.01297, 0.0, -0.0004854), (0.0007529, -0.01207, -0.0004854), (0.0007731, 0.01207, -0.0004854), (0.006867, 0.0, -0.0004854), (-0.005341, 0.0, -0.0004854), (0.0007579, -0.006036, -0.0004854), (0.0007679, 0.006036, -0.0004854), (-0.01145, -0.003018, -0.0004854), (0.01297, -0.003018, -0.0004854), (-0.0023, -0.01207, -0.0004854), (0.003824, 0.01207, -0.0004854), (0.009919, 0.0, -0.0004854), (0.0007554, -0.009054, -0.0004854), (-0.01144, 0.003018, -0.0004854), (0.01297, 0.003018, -0.0004854), (0.003805, -0.01207, -0.0004854), (-0.002278, 0.01207, -0.0004854), (-0.008393, 0.0, -0.0004854), (0.0007704, 0.009054, -0.0004854), (-0.002284, 0.006036, -0.0004854), (-0.005338, 0.003018, -0.0004854), (-0.002294, -0.006036, -0.0004854), (-0.005344, -0.003018, -0.0004854), (0.00381, -0.006036, -0.0004854), (0.006864, -0.003018, -0.0004854), (0.00382, 0.006036, -0.0004854), (0.006869, 0.003018, -0.0004854), (0.003822, 0.009054, -0.0004854), (0.009921, 0.003018, -0.0004854), (0.003808, -0.009054, -0.0004854), (-0.008396, -0.003018, -0.0004854), (-0.002297, -0.009054, -0.0004854), (-0.00839, 0.003018, -0.0004854), (-0.002281, 0.009054, -0.0004854), (0.009916, -0.003018, -0.0004854), (-0.01144, 0.0, 0.000809), (0.01297, 0.0, 0.000809), (0.0007529, -0.01207, 0.000809), (0.0007731, 0.01207, 0.000809), (0.006867, 0.0, 0.000809), (-0.005341, 0.0, 0.000809), (0.0007579, -0.006036, 0.000809), (0.0007679, 0.006036, 0.000809), (-0.01145, -0.003018, 0.000809), (0.01297, -0.003018, 0.000809), (-0.0023, -0.01207, 0.000809), (0.003824, 0.01207, 0.000809), (0.009919, 0.0, 0.000809), (0.0007554, -0.009054, 0.000809), (-0.01144, 0.003018, 0.000809), (0.01297, 0.003018, 0.000809), (0.003805, -0.01207, 0.000809), (-0.002278, 0.01207, 0.000809), (-0.008393, 0.0, 0.000809), (0.0007704, 0.009054, 0.000809), (-0.002284, 0.006036, 0.000809), (-0.005338, 0.003018, 0.000809), (-0.002294, -0.006036, 0.000809), (-0.005344, -0.003018, 0.000809), (0.00381, -0.006036, 0.000809), (0.006864, -0.003018, 0.000809), (0.00382, 0.006036, 0.000809), (0.006869, 0.003018, 0.000809), (0.003822, 0.009054, 0.000809), (0.009921, 0.003018, 0.000809), (0.003808, -0.009054, 0.000809), (-0.008396, -0.003018, 0.000809), (-0.002297, -0.009054, 0.000809), (-0.00839, 0.003018, 0.000809), (-0.002281, 0.009054, 0.000809), (0.009916, -0.003018, 0.000809), (0.0007679, 0.006036, -0.0004854), (0.00382, 0.006036, -0.0004854), (0.003822, 0.009054, -0.0004854), (0.003824, 0.01207, -0.0004854), (-0.002281, 0.009054, -0.0004854), (-0.002284, 0.006036, -0.0004854), (0.0007731, 0.01207, -0.0004854), (-0.002278, 0.01207, -0.0004854), (-0.005341, 0.0, -0.0004854), (-0.005338, 0.003018, -0.0004854), (-0.00839, 0.003018, -0.0004854), (-0.01144, 0.003018, -0.0004854), (-0.01144, 0.0, -0.0004854), (-0.01145, -0.003018, -0.0004854), (-0.008396, -0.003018, -0.0004854), (-0.005344, -0.003018, -0.0004854), (0.0007579, -0.006036, -0.0004854), (-0.002294, -0.006036, -0.0004854), (-0.002297, -0.009054, -0.0004854), (-0.0023, -0.01207, -0.0004854), (0.0007529, -0.01207, -0.0004854), (0.003805, -0.01207, -0.0004854), (0.003808, -0.009054, -0.0004854), (0.00381, -0.006036, -0.0004854)], [], [(35, 9, 1, 12), (34, 19, 3, 17), (32, 13, 6, 22), (31, 23, 5, 18), (7, 26, 28, 19), (19, 28, 11, 3), (12, 1, 15, 29), (4, 12, 29, 27), (2, 16, 30, 13), (13, 30, 24, 6), (8, 31, 18, 0), (10, 2, 13, 32), (18, 5, 21, 33), (0, 18, 33, 14), (20, 7, 19, 34), (25, 35, 12, 4), (71, 48, 37, 45), (70, 53, 39, 55), (68, 58, 42, 49), (67, 54, 41, 59), (43, 55, 64, 62), (55, 39, 47, 64), (48, 65, 51, 37), (40, 63, 65, 48), (38, 49, 66, 52), (49, 42, 60, 66), (44, 36, 54, 67), (46, 68, 49, 38), (54, 69, 57, 41), (36, 50, 69, 54), (56, 70, 55, 43), (61, 40, 48, 71), (25, 4, 40, 61), (81, 80, 41, 57), (73, 72, 43, 62), (89, 88, 42, 58), (91, 90, 68, 46), (4, 27, 63, 40), (90, 89, 58, 68), (74, 73, 62, 64), (82, 81, 57, 69), (75, 74, 64, 47), (83, 82, 69, 50), (85, 84, 36, 44), (29, 15, 51, 65), (84, 83, 50, 36), (1, 9, 45, 37), (27, 29, 65, 63), (15, 1, 37, 51), (92, 91, 46, 38), (93, 92, 38, 52), (77, 76, 70, 56), (78, 75, 47, 39), (79, 78, 39, 53), (76, 79, 53, 70), (94, 93, 52, 66), (9, 35, 71, 45), (95, 94, 66, 60), (35, 25, 61, 71), (87, 86, 67, 59), (80, 87, 59, 41), (86, 85, 44, 67), (88, 95, 60, 42), (72, 77, 56, 43), (7, 20, 77, 72), (34, 17, 79, 76), (17, 3, 78, 79), (3, 11, 75, 78), (20, 34, 76, 77), (11, 28, 74, 75), (28, 26, 73, 74), (26, 7, 72, 73), (31, 8, 85, 86), (5, 23, 87, 80), (23, 31, 86, 87), (0, 14, 83, 84), (8, 0, 84, 85), (14, 33, 82, 83), (33, 21, 81, 82), (21, 5, 80, 81), (6, 24, 95, 88), (24, 30, 94, 95), (30, 16, 93, 94), (16, 2, 92, 93), (2, 10, 91, 92), (32, 22, 89, 90), (10, 32, 90, 91), (22, 6, 88, 89)])
_uv = me_cube_059.uv_layers.new(name='UVMap')
_uv.uv.foreach_set('vector', [0.2963, 0.7446, 0.3024, 0.7447, 0.302, 0.7443, 0.2959, 0.7443, 0.2702, 0.7433, 0.2763, 0.7433, 0.2759, 0.743, 0.2697, 0.743, 0.2726, 0.7452, 0.2787, 0.7453, 0.2783, 0.7449, 0.2722, 0.7449, 0.2595, 0.7446, 0.2656, 0.7446, 0.2652, 0.7443, 0.2591, 0.7443, 0.2767, 0.7436, 0.2828, 0.7436, 0.2824, 0.7432, 0.2763, 0.7433, 0.2763, 0.7433, 0.2824, 0.7432, 0.282, 0.7429, 0.2759, 0.743, 0.2959, 0.7443, 0.302, 0.7443, 0.3016, 0.7439, 0.2955, 0.7439, 0.2897, 0.7443, 0.2959, 0.7443, 0.2955, 0.7439, 0.2894, 0.7439, 0.2791, 0.7456, 0.2852, 0.7457, 0.2848, 0.7453, 0.2787, 0.7453, 0.2787, 0.7453, 0.2848, 0.7453, 0.2844, 0.745, 0.2783, 0.7449, 0.2534, 0.7445, 0.2595, 0.7446, 0.2591, 0.7443, 0.253, 0.7443, 0.273, 0.7455, 0.2791, 0.7456, 0.2787, 0.7453, 0.2726, 0.7452, 0.2591, 0.7443, 0.2652, 0.7443, 0.2648, 0.744, 0.2587, 0.744, 0.253, 0.7443, 0.2591, 0.7443, 0.2587, 0.744, 0.2526, 0.744, 0.2706, 0.7437, 0.2767, 0.7436, 0.2763, 0.7433, 0.2702, 0.7433, 0.2901, 0.7446, 0.2963, 0.7446, 0.2959, 0.7443, 0.2897, 0.7443, 0.2963, 0.7446, 0.2959, 0.7443, 0.302, 0.7443, 0.3024, 0.7447, 0.2702, 0.7433, 0.2697, 0.743, 0.2759, 0.743, 0.2763, 0.7433, 0.2726, 0.7452, 0.2722, 0.7449, 0.2783, 0.7449, 0.2787, 0.7453, 0.2595, 0.7446, 0.2591, 0.7443, 0.2652, 0.7443, 0.2656, 0.7446, 0.2767, 0.7436, 0.2763, 0.7433, 0.2824, 0.7432, 0.2828, 0.7436, 0.2763, 0.7433, 0.2759, 0.743, 0.282, 0.7429, 0.2824, 0.7432, 0.2959, 0.7443, 0.2955, 0.7439, 0.3016, 0.7439, 0.302, 0.7443, 0.2897, 0.7443, 0.2894, 0.7439, 0.2955, 0.7439, 0.2959, 0.7443, 0.2791, 0.7456, 0.2787, 0.7453, 0.2848, 0.7453, 0.2852, 0.7457, 0.2787, 0.7453, 0.2783, 0.7449, 0.2844, 0.745, 0.2848, 0.7453, 0.2534, 0.7445, 0.253, 0.7443, 0.2591, 0.7443, 0.2595, 0.7446, 0.273, 0.7455, 0.2726, 0.7452, 0.2787, 0.7453, 0.2791, 0.7456, 0.2591, 0.7443, 0.2587, 0.744, 0.2648, 0.744, 0.2652, 0.7443, 0.253, 0.7443, 0.2526, 0.744, 0.2587, 0.744, 0.2591, 0.7443, 0.2706, 0.7437, 0.2702, 0.7433, 0.2763, 0.7433, 0.2767, 0.7436, 0.2901, 0.7446, 0.2897, 0.7443, 0.2959, 0.7443, 0.2963, 0.7446, 0.2901, 0.7446, 0.2897, 0.7443, 0.2897, 0.7443, 0.2901, 0.7446, 0.2648, 0.744, 0.2652, 0.7443, 0.2652, 0.7443, 0.2648, 0.744, 0.2828, 0.7436, 0.2767, 0.7436, 0.2767, 0.7436, 0.2828, 0.7436, 0.2722, 0.7449, 0.2783, 0.7449, 0.2783, 0.7449, 0.2722, 0.7449, 0.273, 0.7455, 0.2726, 0.7452, 0.2726, 0.7452, 0.273, 0.7455, 0.2897, 0.7443, 0.2894, 0.7439, 0.2894, 0.7439, 0.2897, 0.7443, 0.2726, 0.7452, 0.2722, 0.7449, 0.2722, 0.7449, 0.2726, 0.7452, 0.2824, 0.7432, 0.2828, 0.7436, 0.2828, 0.7436, 0.2824, 0.7432, 0.2587, 0.744, 0.2648, 0.744, 0.2648, 0.744, 0.2587, 0.744, 0.282, 0.7429, 0.2824, 0.7432, 0.2824, 0.7432, 0.282, 0.7429, 0.2526, 0.744, 0.2587, 0.744, 0.2587, 0.744, 0.2526, 0.744, 0.2534, 0.7445, 0.253, 0.7443, 0.253, 0.7443, 0.2534, 0.7445, 0.2955, 0.7439, 0.3016, 0.7439, 0.3016, 0.7439, 0.2955, 0.7439, 0.253, 0.7443, 0.2526, 0.744, 0.2526, 0.744, 0.253, 0.7443, 0.302, 0.7443, 0.3024, 0.7447, 0.3024, 0.7447, 0.302, 0.7443, 0.2894, 0.7439, 0.2955, 0.7439, 0.2955, 0.7439, 0.2894, 0.7439, 0.3016, 0.7439, 0.302, 0.7443, 0.302, 0.7443, 0.3016, 0.7439, 0.2791, 0.7456, 0.273, 0.7455, 0.273, 0.7455, 0.2791, 0.7456, 0.2852, 0.7457, 0.2791, 0.7456, 0.2791, 0.7456, 0.2852, 0.7457, 0.2706, 0.7437, 0.2702, 0.7433, 0.2702, 0.7433, 0.2706, 0.7437, 0.2759, 0.743, 0.282, 0.7429, 0.282, 0.7429, 0.2759, 0.743, 0.2697, 0.743, 0.2759, 0.743, 0.2759, 0.743, 0.2697, 0.743, 0.2702, 0.7433, 0.2697, 0.743, 0.2697, 0.743, 0.2702, 0.7433, 0.2848, 0.7453, 0.2852, 0.7457, 0.2852, 0.7457, 0.2848, 0.7453, 0.3024, 0.7447, 0.2963, 0.7446, 0.2963, 0.7446, 0.3024, 0.7447, 0.2844, 0.745, 0.2848, 0.7453, 0.2848, 0.7453, 0.2844, 0.745, 0.2963, 0.7446, 0.2901, 0.7446, 0.2901, 0.7446, 0.2963, 0.7446, 0.2656, 0.7446, 0.2595, 0.7446, 0.2595, 0.7446, 0.2656, 0.7446, 0.2652, 0.7443, 0.2656, 0.7446, 0.2656, 0.7446, 0.2652, 0.7443, 0.2595, 0.7446, 0.2534, 0.7445, 0.2534, 0.7445, 0.2595, 0.7446, 0.2783, 0.7449, 0.2844, 0.745, 0.2844, 0.745, 0.2783, 0.7449, 0.2767, 0.7436, 0.2706, 0.7437, 0.2706, 0.7437, 0.2767, 0.7436, 0.2767, 0.7436, 0.2706, 0.7437, 0.2706, 0.7437, 0.2767, 0.7436, 0.2702, 0.7433, 0.2697, 0.743, 0.2697, 0.743, 0.2702, 0.7433, 0.2697, 0.743, 0.2759, 0.743, 0.2759, 0.743, 0.2697, 0.743, 0.2759, 0.743, 0.282, 0.7429, 0.282, 0.7429, 0.2759, 0.743, 0.2706, 0.7437, 0.2702, 0.7433, 0.2702, 0.7433, 0.2706, 0.7437, 0.282, 0.7429, 0.2824, 0.7432, 0.2824, 0.7432, 0.282, 0.7429, 0.2824, 0.7432, 0.2828, 0.7436, 0.2828, 0.7436, 0.2824, 0.7432, 0.2828, 0.7436, 0.2767, 0.7436, 0.2767, 0.7436, 0.2828, 0.7436, 0.2595, 0.7446, 0.2534, 0.7445, 0.2534, 0.7445, 0.2595, 0.7446, 0.2652, 0.7443, 0.2656, 0.7446, 0.2656, 0.7446, 0.2652, 0.7443, 0.2656, 0.7446, 0.2595, 0.7446, 0.2595, 0.7446, 0.2656, 0.7446, 0.253, 0.7443, 0.2526, 0.744, 0.2526, 0.744, 0.253, 0.7443, 0.2534, 0.7445, 0.253, 0.7443, 0.253, 0.7443, 0.2534, 0.7445, 0.2526, 0.744, 0.2587, 0.744, 0.2587, 0.744, 0.2526, 0.744, 0.2587, 0.744, 0.2648, 0.744, 0.2648, 0.744, 0.2587, 0.744, 0.2648, 0.744, 0.2652, 0.7443, 0.2652, 0.7443, 0.2648, 0.744, 0.2783, 0.7449, 0.2844, 0.745, 0.2844, 0.745, 0.2783, 0.7449, 0.2844, 0.745, 0.2848, 0.7453, 0.2848, 0.7453, 0.2844, 0.745, 0.2848, 0.7453, 0.2852, 0.7457, 0.2852, 0.7457, 0.2848, 0.7453, 0.2852, 0.7457, 0.2791, 0.7456, 0.2791, 0.7456, 0.2852, 0.7457, 0.2791, 0.7456, 0.273, 0.7455, 0.273, 0.7455, 0.2791, 0.7456, 0.2726, 0.7452, 0.2722, 0.7449, 0.2722, 0.7449, 0.2726, 0.7452, 0.273, 0.7455, 0.2726, 0.7452, 0.2726, 0.7452, 0.273, 0.7455, 0.2722, 0.7449, 0.2783, 0.7449, 0.2783, 0.7449, 0.2722, 0.7449])
me_cube_059.materials.append(mat_material_078)
me_cube_059.use_remesh_fix_poles = True
me_cube_059.use_remesh_preserve_attributes = False
me_cube_059.use_mirror_vertex_groups = False
me_cube_059.update()
me_circle_003 = bpy.data.meshes.new('Circle.003')
me_circle_003.from_pydata([(0.0, 0.3048, 0.0), (-0.05946, 0.2989, 0.0), (-0.1166, 0.2816, 0.0), (-0.1693, 0.2534, 0.0), (-0.2155, 0.2155, 0.0), (-0.2534, 0.1693, 0.0), (-0.2816, 0.1166, 0.0), (-0.2989, 0.05946, 0.0), (-0.3048, 2.301e-08, 0.0), (-0.2989, -0.05946, 0.0), (-0.2816, -0.1166, 0.0), (-0.2534, -0.1693, 0.0), (-0.2155, -0.2155, 0.0), (-0.1693, -0.2534, 0.0), (-0.1166, -0.2816, 0.0), (-0.05946, -0.2989, 0.0), (9.932e-08, -0.3048, 0.0), (0.05946, -0.2989, 0.0), (0.1166, -0.2816, 0.0), (0.1693, -0.2534, 0.0), (0.2155, -0.2155, 0.0), (0.2534, -0.1693, 0.0), (0.2816, -0.1166, 0.0), (0.2989, -0.05946, 0.0), (0.3048, 2.943e-07, 0.0), (0.2989, 0.05946, 0.0), (0.2816, 0.1166, 0.0), (0.2534, 0.1693, 0.0), (0.2155, 0.2155, 0.0), (0.1693, 0.2534, 0.0), (0.1166, 0.2816, 0.0), (0.05946, 0.2989, 0.0)], [], [(1, 0, 31, 30, 29, 28, 27, 26, 25, 24, 23, 22, 21, 20, 19, 18, 17, 16, 15, 14, 13, 12, 11, 10, 9, 8, 7, 6, 5, 4, 3, 2)])
_uv = me_circle_003.uv_layers.new(name='UVMap')
_uv.uv.foreach_set('vector', [0.0, 0.0, 0.0, 0.0, 0.0, 0.0, 0.0, 0.0, 0.0, 0.0, 0.0, 0.0, 0.0, 0.0, 0.0, 0.0, 0.0, 0.0, 0.0, 0.0, 0.0, 0.0, 0.0, 0.0, 0.0, 0.0, 0.0, 0.0, 0.0, 0.0, 0.0, 0.0, 0.0, 0.0, 0.0, 0.0, 0.0, 0.0, 0.0, 0.0, 0.0, 0.0, 0.0, 0.0, 0.0, 0.0, 0.0, 0.0, 0.0, 0.0, 0.0, 0.0, 0.0, 0.0, 0.0, 0.0, 0.0, 0.0, 0.0, 0.0, 0.0, 0.0, 0.0, 0.0])
me_circle_003.materials.append(mat_material_079)
me_circle_003.use_remesh_fix_poles = True
me_circle_003.use_remesh_preserve_attributes = False
me_circle_003.use_mirror_vertex_groups = False
me_circle_003.update()
me_circle_004 = bpy.data.meshes.new('Circle.004')
me_circle_004.from_pydata([(0.0, 0.3048, 0.0), (-0.05946, 0.2989, 0.0), (-0.1166, 0.2816, 0.0), (-0.1693, 0.2534, 0.0), (-0.2155, 0.2155, 0.0), (-0.2534, 0.1693, 0.0), (-0.2816, 0.1166, 0.0), (-0.2989, 0.05946, 0.0), (-0.3048, 2.301e-08, 0.0), (-0.2989, -0.05946, 0.0), (-0.2816, -0.1166, 0.0), (-0.2534, -0.1693, 0.0), (-0.2155, -0.2155, 0.0), (-0.1693, -0.2534, 0.0), (-0.1166, -0.2816, 0.0), (-0.05946, -0.2989, 0.0), (9.932e-08, -0.3048, 0.0), (0.05946, -0.2989, 0.0), (0.1166, -0.2816, 0.0), (0.1693, -0.2534, 0.0), (0.2155, -0.2155, 0.0), (0.2534, -0.1693, 0.0), (0.2816, -0.1166, 0.0), (0.2989, -0.05946, 0.0), (0.3048, 2.943e-07, 0.0), (0.2989, 0.05946, 0.0), (0.2816, 0.1166, 0.0), (0.2534, 0.1693, 0.0), (0.2155, 0.2155, 0.0), (0.1693, 0.2534, 0.0), (0.1166, 0.2816, 0.0), (0.05946, 0.2989, 0.0)], [], [(1, 0, 31, 30, 29, 28, 27, 26, 25, 24, 23, 22, 21, 20, 19, 18, 17, 16, 15, 14, 13, 12, 11, 10, 9, 8, 7, 6, 5, 4, 3, 2)])
_uv = me_circle_004.uv_layers.new(name='UVMap')
_uv.uv.foreach_set('vector', [0.0, 0.0, 0.0, 0.0, 0.0, 0.0, 0.0, 0.0, 0.0, 0.0, 0.0, 0.0, 0.0, 0.0, 0.0, 0.0, 0.0, 0.0, 0.0, 0.0, 0.0, 0.0, 0.0, 0.0, 0.0, 0.0, 0.0, 0.0, 0.0, 0.0, 0.0, 0.0, 0.0, 0.0, 0.0, 0.0, 0.0, 0.0, 0.0, 0.0, 0.0, 0.0, 0.0, 0.0, 0.0, 0.0, 0.0, 0.0, 0.0, 0.0, 0.0, 0.0, 0.0, 0.0, 0.0, 0.0, 0.0, 0.0, 0.0, 0.0, 0.0, 0.0, 0.0, 0.0])
me_circle_004.materials.append(mat_material_079)
me_circle_004.use_remesh_fix_poles = True
me_circle_004.use_remesh_preserve_attributes = False
me_circle_004.use_mirror_vertex_groups = False
me_circle_004.update()

# ---- objects
ob_console = bpy.data.objects.new('Console', me_cube_052)
ob_gamescreen = bpy.data.objects.new('GameScreen', me_cube_053)
ob_gamescreentrim = bpy.data.objects.new('GameScreenTrim', me_cube_054)
ob_analog = bpy.data.objects.new('Analog', me_cube_055)
ob_buttons = bpy.data.objects.new('Buttons', me_cube_058)
ob_buttons2 = bpy.data.objects.new('Buttons2', me_cube_059)
ob_buttontrim = bpy.data.objects.new('ButtonTrim', me_circle_003)
ob_buttontrim2 = bpy.data.objects.new('ButtonTrim2', me_circle_004)

# ---- transforms, parenting, visibility, modifiers, constraints
ob_console.location = (-1.551, -0.8693, 0.5829)
ob_console.rotation_euler = (0.0, -0.0, -0.5236)
ob_console.lineart.crease_threshold = 0.0
_m = ob_console.modifiers.new('Subdivision', 'SUBSURF')
_m.uv_smooth = 'PRESERVE_CORNERS'
_m.levels = 4
ob_gamescreen.parent = ob_console
ob_gamescreen.matrix_parent_inverse = Matrix(((1.0, -0.0, 0.0, 1.574), (-0.0, 1.0, -0.0, 1.157), (-0.0, 0.0, 1.0, -1.102), (-0.0, 0.0, -0.0, 1.0)))
ob_gamescreen.location = (-1.574, -1.157, 1.108)
ob_gamescreen.lineart.crease_threshold = 0.0
_m = ob_gamescreen.modifiers.new('Subdivision', 'SUBSURF')
_m.uv_smooth = 'PRESERVE_CORNERS'
_m.levels = 4
ob_gamescreentrim.parent = ob_console
ob_gamescreentrim.matrix_parent_inverse = Matrix(((1.0, -0.0, 0.0, 1.574), (-0.0, 1.0, -0.0, 1.157), (-0.0, 0.0, 1.0, -1.102), (-0.0, 0.0, -0.0, 1.0)))
ob_gamescreentrim.location = (-1.574, -1.157, 1.108)
ob_gamescreentrim.lineart.crease_threshold = 0.0
_m = ob_gamescreentrim.modifiers.new('Subdivision', 'SUBSURF')
_m.uv_smooth = 'PRESERVE_CORNERS'
_m.levels = 4
ob_analog.parent = ob_console
ob_analog.matrix_parent_inverse = Matrix(((7.55e-08, -1.0, 0.0, -1.157), (1.0, 7.55e-08, -0.0, 1.574), (-0.0, 0.0, 1.0, -1.097), (-0.0, 0.0, -0.0, 1.0)))
ob_analog.location = (-1.574, -1.156, 1.095)
ob_analog.rotation_euler = (0.0, -0.0, -1.571)
ob_analog.lineart.crease_threshold = 0.0
_m = ob_analog.modifiers.new('Subdivision', 'SUBSURF')
_m.uv_smooth = 'PRESERVE_CORNERS'
_m.levels = 4
ob_buttons.parent = ob_console
ob_buttons.matrix_parent_inverse = Matrix(((7.55e-08, -1.0, 0.0, -1.157), (1.0, 7.55e-08, -0.0, 1.574), (-0.0, 0.0, 1.0, -1.097), (-0.0, 0.0, -0.0, 1.0)))
ob_buttons.location = (-1.483, -1.171, 1.107)
ob_buttons.rotation_euler = (0.0, -0.0, -1.571)
ob_buttons.lineart.crease_threshold = 0.0
_m = ob_buttons.modifiers.new('Subdivision', 'SUBSURF')
_m.uv_smooth = 'PRESERVE_CORNERS'
_m.levels = 4
ob_buttons2.parent = ob_console
ob_buttons2.matrix_parent_inverse = Matrix(((7.55e-08, -1.0, 0.0, -1.157), (1.0, 7.55e-08, -0.0, 1.574), (-0.0, 0.0, 1.0, -1.097), (-0.0, 0.0, -0.0, 1.0)))
ob_buttons2.location = (-1.664, -1.171, 1.107)
ob_buttons2.rotation_euler = (0.0, -0.0, -1.571)
ob_buttons2.scale = (1.1, 1.1, 1.1)
ob_buttons2.lineart.crease_threshold = 0.0
_m = ob_buttons2.modifiers.new('Subdivision', 'SUBSURF')
_m.uv_smooth = 'PRESERVE_CORNERS'
_m.levels = 4
ob_buttontrim.parent = ob_console
ob_buttontrim.matrix_parent_inverse = Matrix(((7.55e-08, -1.0, 0.0, -1.157), (1.0, 7.55e-08, -0.0, 1.574), (-0.0, 0.0, 1.0, -1.097), (-0.0, 0.0, -0.0, 1.0)))
ob_buttontrim.location = (-1.483, -1.171, 1.107)
ob_buttontrim.scale = (0.03268, 0.03268, 0.04397)
ob_buttontrim.lineart.crease_threshold = 0.0
ob_buttontrim2.parent = ob_console
ob_buttontrim2.matrix_parent_inverse = Matrix(((7.55e-08, -1.0, 0.0, -1.157), (1.0, 7.55e-08, -0.0, 1.574), (-0.0, 0.0, 1.0, -1.097), (-0.0, 0.0, -0.0, 1.0)))
ob_buttontrim2.location = (-1.664, -1.171, 1.107)
ob_buttontrim2.scale = (0.03268, 0.03268, 0.04397)
ob_buttontrim2.lineart.crease_threshold = 0.0

# ---- collection membership
col_handheldgameconsole.objects.link(ob_console)
col_handheldgameconsole.objects.link(ob_gamescreen)
col_handheldgameconsole.objects.link(ob_gamescreentrim)
col_handheldgameconsole.objects.link(ob_analog)
col_handheldgameconsole.objects.link(ob_buttons)
col_handheldgameconsole.objects.link(ob_buttons2)
col_handheldgameconsole.objects.link(ob_buttontrim)
col_handheldgameconsole.objects.link(ob_buttontrim2)

# ---- scene / render settings (as saved in the file)
scene.frame_start = 1; scene.frame_end = 250; scene.frame_set(1)
scene.render.engine = 'BLENDER_EEVEE_NEXT'
scene.cycles.use_denoising = False
scene.cycles.samples = 128
scene.cycles.sampling_pattern = 'TABULATED_SOBOL'
scene.cycles.use_adaptive_sampling = False
scene.cycles.use_light_tree = False
scene.view_settings.view_transform = 'Filmic'
bpy.context.view_layer.update()

# ---- added for rendering (the .blend has no active camera): camera
cam_auto = bpy.data.cameras.new('AutoCamera')
cam_auto.lens = 50.0
cam_auto.sensor_width = 36.0
cam_auto.clip_end = 1000.0
ob_auto_camera = bpy.data.objects.new('AutoCamera', cam_auto)
scene.collection.objects.link(ob_auto_camera)
ob_auto_camera.location = (-1.24252, -1.23985, 0.835174)
ob_auto_camera.rotation_euler = (1.09748, -7.21219e-08, 0.694738)
scene.camera = ob_auto_camera
bpy.context.view_layer.update()
